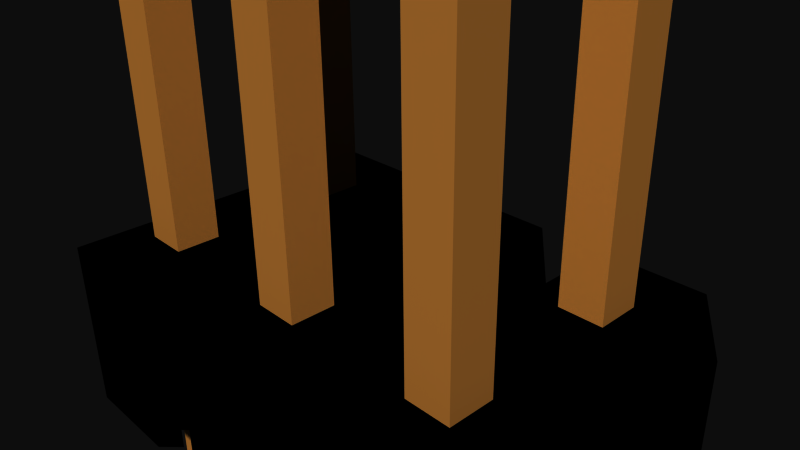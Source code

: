 # Source: 12807.blend  (saved by Blender 2.72.0; exported with 4.5.12 LTS)
import bpy
from mathutils import Matrix  # noqa: F401  (used for matrix-valued properties, if any)

bpy.ops.wm.read_factory_settings(use_empty=True)
scene = bpy.context.scene
scene.name = 'Scene'

# ---- collections
col_collection_1 = bpy.data.collections.new('Collection 1'); scene.collection.children.link(col_collection_1)

# ---- materials (node trees are filled in below, after node groups)
mat_black_plastic = bpy.data.materials.new('Black Plastic')
mat_black_plastic.alpha_threshold = 0.0
mat_black_plastic.use_transparent_shadow = False
mat_black_plastic.diffuse_color = (0.0, 0.0, 0.0, 1.0)
mat_black_plastic.specular_color = (0.6471, 0.6471, 0.6471)
mat_black_plastic.roughness = 0.5
mat_copper = bpy.data.materials.new('Copper')
mat_copper.alpha_threshold = 0.0
mat_copper.use_transparent_shadow = False
mat_copper.diffuse_color = (0.8745, 0.5529, 0.2196, 1.0)
mat_copper.specular_color = (1.0, 0.7176, 0.1882)
mat_copper.roughness = 0.5

# ---- material node trees

# ---- world
world_world = bpy.data.worlds.new('World'); scene.world = world_world
world_world.color = (0.05088, 0.05088, 0.05088)
world_world.use_sun_shadow = False
world_world.sun_shadow_jitter_overblur = 0.0
world_world.cycles.sampling_method = 'MANUAL'
world_world.cycles.sample_map_resolution = 256

# ---- cameras
cam_camera = bpy.data.cameras.new('Camera')
cam_camera.clip_end = 100.0
cam_camera.lens = 35.0
cam_camera.sensor_width = 32.0
cam_camera.sensor_height = 18.0
cam_camera.ortho_scale = 7.314
cam_camera.dof.focus_distance = 0.0
cam_camera.dof.aperture_fstop = 128.0

# ---- meshes
me_119 = bpy.data.meshes.new('119')
me_119.from_pydata([(3.56, 2.25, -2.77), (1.52, 2.25, -2.77), (3.31, 2.5, -2.77), (1.77, 2.5, -2.77), (1.27, 2.0, -0.73), (1.27, 2.0, -2.47), (1.27, -2.0, -0.73), (1.27, -2.0, -2.47), (3.31, -2.5, -0.23), (1.77, -2.5, -0.23), (3.31, -2.5, -2.77), (1.77, -2.5, -2.77), (3.81, -2.0, -0.73), (3.81, -2.0, -2.47), (3.81, 2.0, -0.73), (3.81, 2.0, -2.47), (3.31, 2.5, -0.23), (1.77, 2.5, -0.23), (3.31, -2.5, -0.23), (3.56, -2.25, -2.77), (1.52, -2.25, -2.77), (3.56, 2.25, -2.47), (1.52, 2.25, -2.47), (1.52, -2.25, -2.47), (3.56, -2.25, -2.47), (3.31, -2.5, -2.77), (3.31, -2.5, -0.23), (2.22, -0.93, 5.27), (2.22, -0.93, -0.23), (2.22, -1.57, 5.27), (2.22, -1.57, -0.23), (2.86, -1.57, 5.27), (2.86, -1.57, -0.23), (2.86, -0.93, 5.27), (2.86, -0.93, -0.23), (2.354, -1.064, 5.77), (2.354, -1.436, 5.77), (2.726, -1.064, 5.77), (2.726, -1.436, 5.77), (2.86, -0.93, -5.27), (2.86, -0.93, -2.47), (2.86, -1.57, -5.27), (2.86, -1.57, -2.47), (2.22, -1.57, -5.27), (2.22, -1.57, -2.47), (2.22, -0.93, -5.27), (2.22, -0.93, -2.47), (2.726, -1.064, -5.77), (2.726, -1.436, -5.77), (2.354, -1.064, -5.77), (2.354, -1.436, -5.77), (2.86, 1.61, -5.27), (2.86, 1.61, -2.47), (2.86, 0.97, -5.27), (2.86, 0.97, -2.47), (2.22, 0.97, -5.27), (2.22, 0.97, -2.47), (2.22, 1.61, -5.27), (2.22, 1.61, -2.47), (2.726, 1.476, -5.77), (2.726, 1.104, -5.77), (2.354, 1.476, -5.77), (2.354, 1.104, -5.77), (2.22, 1.61, 5.27), (2.22, 1.61, -0.23), (2.22, 0.97, 5.27), (2.22, 0.97, -0.23), (2.86, 0.97, 5.27), (2.86, 0.97, -0.23), (2.86, 1.61, 5.27), (2.86, 1.61, -0.23), (2.354, 1.476, 5.77), (2.354, 1.104, 5.77), (2.726, 1.476, 5.77), (2.726, 1.104, 5.77), (1.02, 2.25, -2.77), (-1.02, 2.25, -2.77), (0.77, 2.5, -2.77), (-0.77, 2.5, -2.77), (-1.27, 2.0, -0.73), (-1.27, 2.0, -2.47), (-1.27, -2.0, -0.73), (-1.27, -2.0, -2.47), (0.77, -2.5, -0.23), (-0.77, -2.5, -0.23), (0.77, -2.5, -2.77), (-0.77, -2.5, -2.77), (0.77, 2.5, -0.23), (-0.77, 2.5, -0.23), (0.77, -2.5, -0.23), (1.02, -2.25, -2.77), (-1.02, -2.25, -2.77), (1.02, 2.25, -2.47), (-1.02, 2.25, -2.47), (-1.02, -2.25, -2.47), (1.02, -2.25, -2.47), (0.77, -2.5, -2.77), (0.77, -2.5, -0.23), (-1.52, 2.25, -2.77), (-3.56, 2.25, -2.77), (-1.77, 2.5, -2.77), (-3.31, 2.5, -2.77), (-3.81, 2.0, -0.73), (-3.81, 2.0, -2.47), (-3.81, -2.0, -0.73), (-3.81, -2.0, -2.47), (-1.77, -2.5, -0.23), (-3.31, -2.5, -0.23), (-1.77, -2.5, -2.77), (-3.31, -2.5, -2.77), (-1.77, 2.5, -0.23), (-3.31, 2.5, -0.23), (-1.77, -2.5, -0.23), (-1.52, -2.25, -2.77), (-3.56, -2.25, -2.77), (-1.52, 2.25, -2.47), (-3.56, 2.25, -2.47), (-3.56, -2.25, -2.47), (-1.52, -2.25, -2.47), (-1.77, -2.5, -2.77), (-1.77, -2.5, -0.23), (0.32, -0.93, -5.27), (0.32, -0.93, -2.47), (0.32, -1.57, -5.27), (0.32, -1.57, -2.47), (-0.32, -1.57, -5.27), (-0.32, -1.57, -2.47), (-0.32, -0.93, -5.27), (-0.32, -0.93, -2.47), (0.186, -1.064, -5.77), (0.186, -1.436, -5.77), (-0.186, -1.064, -5.77), (-0.186, -1.436, -5.77), (-2.22, -0.93, -5.27), (-2.22, -0.93, -2.47), (-2.22, -1.57, -5.27), (-2.22, -1.57, -2.47), (-2.86, -1.57, -5.27), (-2.86, -1.57, -2.47), (-2.86, -0.93, -5.27), (-2.86, -0.93, -2.47), (-2.354, -1.064, -5.77), (-2.354, -1.436, -5.77), (-2.726, -1.064, -5.77), (-2.726, -1.436, -5.77), (0.32, 1.61, -5.27), (0.32, 1.61, -2.47), (0.32, 0.97, -5.27), (0.32, 0.97, -2.47), (-0.32, 0.97, -5.27), (-0.32, 0.97, -2.47), (-0.32, 1.61, -5.27), (-0.32, 1.61, -2.47), (0.186, 1.476, -5.77), (0.186, 1.104, -5.77), (-0.186, 1.476, -5.77), (-0.186, 1.104, -5.77), (-2.22, 1.61, -5.27), (-2.22, 1.61, -2.47), (-2.22, 0.97, -5.27), (-2.22, 0.97, -2.47), (-2.86, 0.97, -5.27), (-2.86, 0.97, -2.47), (-2.86, 1.61, -5.27), (-2.86, 1.61, -2.47), (-2.354, 1.476, -5.77), (-2.354, 1.104, -5.77), (-2.726, 1.476, -5.77), (-2.726, 1.104, -5.77), (-0.32, -0.93, 5.27), (-0.32, -0.93, -0.23), (-0.32, -1.57, 5.27), (-0.32, -1.57, -0.23), (0.32, -1.57, 5.27), (0.32, -1.57, -0.23), (0.32, -0.93, 5.27), (0.32, -0.93, -0.23), (-0.186, -1.064, 5.77), (-0.186, -1.436, 5.77), (0.186, -1.064, 5.77), (0.186, -1.436, 5.77), (-2.86, -0.93, 5.27), (-2.86, -0.93, -0.23), (-2.86, -1.57, 5.27), (-2.86, -1.57, -0.23), (-2.22, -1.57, 5.27), (-2.22, -1.57, -0.23), (-2.22, -0.93, 5.27), (-2.22, -0.93, -0.23), (-2.726, -1.064, 5.77), (-2.726, -1.436, 5.77), (-2.354, -1.064, 5.77), (-2.354, -1.436, 5.77), (-0.32, 1.61, 5.27), (-0.32, 1.61, -0.23), (-0.32, 0.97, 5.27), (-0.32, 0.97, -0.23), (0.32, 0.97, 5.27), (0.32, 0.97, -0.23), (0.32, 1.61, 5.27), (0.32, 1.61, -0.23), (-0.186, 1.476, 5.77), (-0.186, 1.104, 5.77), (0.186, 1.476, 5.77), (0.186, 1.104, 5.77), (-2.86, 1.61, 5.27), (-2.86, 1.61, -0.23), (-2.86, 0.97, 5.27), (-2.86, 0.97, -0.23), (-2.22, 0.97, 5.27), (-2.22, 0.97, -0.23), (-2.22, 1.61, 5.27), (-2.22, 1.61, -0.23), (-2.726, 1.476, 5.77), (-2.726, 1.104, 5.77), (-2.354, 1.476, 5.77), (-2.354, 1.104, 5.77)], [], [(88, 84, 89, 87), (210, 208, 206, 212), (63, 65, 72, 71), (101, 111, 110, 100), (206, 208, 207, 205), (128, 122, 121, 127), (130, 132, 131, 129), (5, 22, 21, 15, 13, 24, 23, 7), (198, 196, 194, 200), (70, 64, 63, 69), (105, 117, 114, 109, 107, 104), (16, 14, 15, 21, 0, 2), (12, 26, 25, 19, 24, 13), (214, 216, 215, 213), (4, 17, 3, 1, 22, 5), (166, 168, 167, 165), (76, 78, 77, 75), (7, 23, 20, 11, 9, 6), (9, 17, 4, 6), (110, 112, 81, 79), (190, 192, 191, 189), (178, 180, 179, 177), (13, 15, 14, 12), (68, 70, 69, 67), (50, 48, 41, 43), (160, 162, 161, 159), (165, 167, 163, 157), (73, 74, 67, 69), (164, 158, 157, 163), (82, 80, 79, 81), (129, 131, 127, 121), (169, 171, 178, 177), (32, 34, 33, 31), (162, 164, 163, 161), (180, 178, 171, 173), (109, 114, 113, 108), (133, 135, 142, 141), (5, 92, 75, 77, 87, 4), (34, 28, 27, 33), (58, 52, 51, 57), (3, 17, 16, 2), (126, 128, 127, 125), (138, 140, 139, 137), (38, 36, 29, 31), (216, 214, 207, 209), (62, 60, 53, 55), (205, 207, 214, 213), (80, 82, 81, 79), (146, 148, 147, 145), (196, 198, 197, 195), (64, 66, 65, 63), (93, 76, 75, 92), (153, 155, 151, 145), (39, 41, 48, 47), (155, 156, 149, 151), (198, 200, 199, 197), (51, 53, 60, 59), (28, 30, 29, 27), (1, 3, 2, 0), (46, 40, 39, 45), (72, 74, 73, 71), (17, 9, 18, 16), (150, 152, 151, 149), (99, 101, 100, 98), (176, 170, 169, 175), (7, 95, 94, 82, 80, 93, 92, 5), (157, 159, 166, 165), (114, 117, 118, 113), (68, 66, 64, 70), (170, 172, 171, 169), (27, 29, 36, 35), (167, 168, 161, 163), (84, 81, 82, 94, 91, 86), (131, 132, 125, 127), (40, 42, 41, 39), (60, 62, 61, 59), (138, 136, 134, 140), (203, 204, 197, 199), (200, 194, 193, 199), (141, 143, 139, 133), (91, 94, 95, 90), (116, 99, 98, 115), (116, 115, 80, 82, 118, 117, 105, 103), (86, 91, 90, 85), (59, 61, 57, 51), (184, 186, 185, 183), (103, 105, 104, 102), (174, 176, 175, 173), (122, 124, 123, 121), (154, 156, 155, 153), (120, 119, 113, 118, 82, 81), (44, 42, 40, 46), (179, 180, 173, 175), (111, 101, 99, 116, 103, 102), (142, 144, 143, 141), (202, 204, 203, 201), (107, 111, 102, 104), (87, 89, 6, 4), (80, 115, 98, 100, 110, 79), (152, 146, 145, 151), (144, 142, 135, 137), (124, 126, 125, 123), (156, 154, 147, 149), (52, 54, 53, 51), (79, 88, 78, 76, 93, 80), (194, 196, 195, 193), (66, 68, 67, 65), (158, 160, 159, 157), (37, 38, 31, 33), (162, 160, 158, 164), (36, 38, 37, 35), (182, 184, 183, 181), (177, 179, 175, 169), (143, 144, 137, 139), (210, 212, 211, 209), (54, 56, 55, 53), (208, 210, 209, 207), (191, 192, 185, 187), (42, 44, 43, 41), (84, 88, 79, 81), (74, 72, 65, 67), (16, 18, 12, 14), (22, 1, 0, 21), (140, 134, 133, 139), (30, 32, 31, 29), (121, 123, 130, 129), (168, 166, 159, 161), (7, 5, 4, 6), (172, 174, 173, 171), (48, 50, 49, 47), (193, 195, 202, 201), (181, 183, 190, 189), (186, 184, 182, 188), (84, 86, 85, 83), (20, 23, 24, 19), (78, 88, 87, 77), (150, 148, 146, 152), (204, 202, 195, 197), (97, 96, 90, 95, 7, 6), (61, 62, 55, 57), (71, 73, 69, 63), (9, 11, 10, 8), (126, 124, 122, 128), (213, 215, 211, 205), (212, 206, 205, 211), (132, 130, 123, 125), (189, 191, 187, 181), (49, 50, 43, 45), (47, 49, 45, 39), (107, 109, 108, 106), (56, 58, 57, 55), (136, 138, 137, 135), (188, 182, 181, 187), (32, 30, 28, 34), (186, 188, 187, 185), (215, 216, 209, 211), (148, 150, 149, 147), (35, 37, 33, 27), (145, 147, 154, 153), (44, 46, 45, 43), (174, 172, 170, 176), (11, 20, 19, 10), (134, 136, 135, 133), (56, 54, 52, 58), (192, 190, 183, 185), (201, 203, 199, 193), (111, 107, 112, 110), (5, 7, 6, 4)])
me_119.polygons.foreach_set('material_index', [0, 0, 1, 0, 1, 1, 1, 0, 0, 1, 0, 0, 0, 1, 0, 1, 0, 0, 0, 0, 1, 1, 0, 1, 1, 1, 1, 1, 1, 0, 1, 1, 1, 1, 1, 0, 1, 0, 1, 1, 0, 1, 1, 1, 1, 1, 1, 0, 1, 1, 1, 0, 1, 1, 1, 1, 1, 1, 0, 1, 1, 0, 1, 0, 1, 0, 1, 0, 0, 1, 1, 1, 0, 1, 1, 1, 0, 1, 1, 1, 0, 0, 0, 0, 1, 1, 0, 1, 1, 1, 0, 0, 1, 0, 1, 1, 0, 0, 0, 1, 1, 1, 1, 1, 0, 1, 1, 1, 1, 0, 1, 1, 1, 1, 1, 1, 1, 1, 1, 0, 1, 0, 0, 1, 1, 1, 1, 0, 1, 1, 1, 1, 0, 0, 0, 0, 0, 1, 0, 1, 1, 0, 0, 1, 1, 1, 1, 1, 1, 0, 1, 1, 1, 0, 1, 1, 1, 1, 1, 1, 0, 0, 1, 0, 1, 1, 0, 0])
me_119.materials.append(mat_black_plastic)
me_119.materials.append(mat_copper)
me_119.use_remesh_preserve_volume = False
me_119.use_remesh_preserve_attributes = False
me_119.use_mirror_vertex_groups = False
me_119.update()

# ---- objects
ob_119 = bpy.data.objects.new('119', me_119)
ob_camera = bpy.data.objects.new('Camera', cam_camera)

# ---- transforms, parenting, visibility, modifiers, constraints
ob_119.location = (0.0, 0.0, 0.0)
ob_119.lineart.crease_threshold = 0.0
ob_camera.location = (7.481, -6.508, 5.344)
ob_camera.rotation_euler = (1.109, 0.01082, 0.8149)
ob_camera.lock_rotations_4d = False
ob_camera.empty_display_type = 'ARROWS'
ob_camera.color = (0.0, 0.0, 0.0, 0.0)
ob_camera.display_type = 'WIRE'
ob_camera.lineart.crease_threshold = 0.0

# ---- collection membership
col_collection_1.objects.link(ob_119)
col_collection_1.objects.link(ob_camera)

# ---- scene / render settings (as saved in the file)
scene.camera = ob_camera
scene.frame_start = 1; scene.frame_end = 250; scene.frame_set(1)
scene.render.engine = 'BLENDER_EEVEE_NEXT'
scene.render.resolution_percentage = 50
scene.render.dither_intensity = 0.0
scene.cycles.use_denoising = False
scene.cycles.samples = 10
scene.cycles.sampling_pattern = 'TABULATED_SOBOL'
scene.cycles.light_sampling_threshold = 0.0
scene.cycles.use_adaptive_sampling = False
scene.cycles.use_light_tree = False
scene.cycles.blur_glossy = 0.0
scene.cycles.pixel_filter_type = 'GAUSSIAN'
scene.cycles.sample_clamp_indirect = 0.0
scene.view_settings.view_transform = 'Raw'
bpy.context.view_layer.update()

# ---- added for rendering (the .blend has no usable light): sun
light_auto_sun = bpy.data.lights.new('AutoSun', 'SUN')
light_auto_sun.energy = 3.0
light_auto_sun.angle = 0.0523599
ob_auto_sun = bpy.data.objects.new('AutoSun', light_auto_sun)
scene.collection.objects.link(ob_auto_sun)
ob_auto_sun.rotation_euler = (0.872665, 0.174533, 0.523599)
bpy.context.view_layer.update()
